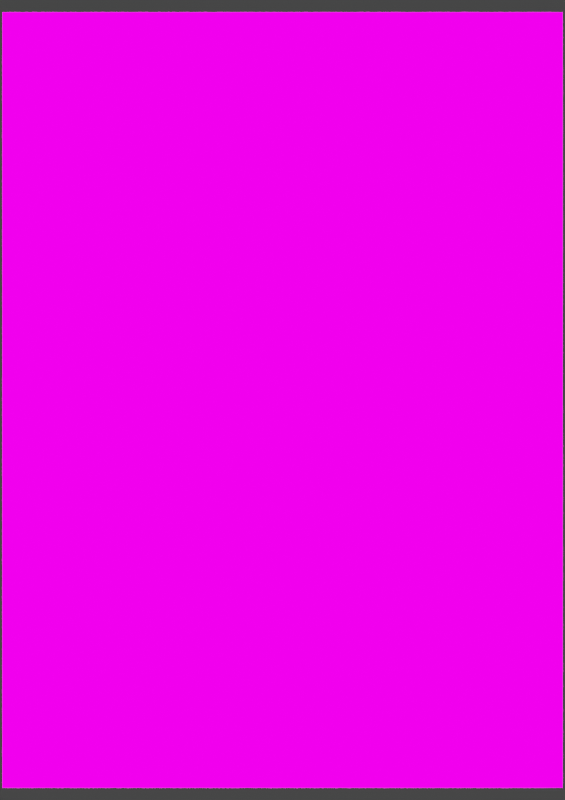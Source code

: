 # Source: nz.blend  (saved by Blender 2.92.15; exported with 4.5.12 LTS)
import bpy
from mathutils import Matrix  # noqa: F401  (used for matrix-valued properties, if any)

bpy.ops.wm.read_factory_settings(use_empty=True)
scene = bpy.context.scene
scene.name = 'Scene'

# ---- collections
col_collection = bpy.data.collections.new('Collection'); scene.collection.children.link(col_collection)

# ---- images (referenced by path relative to the original .blend; pixels are not part of the script)
import os
ASSET_DIR = os.environ.get("B2B_ASSET_DIR", "")  # directory of the original .blend (textures are referenced by path, not embedded)
HERE = os.path.dirname(os.path.abspath(__file__))  # packed textures are extracted next to this script under _unpacked/

def load_image(name, relpath, width, height, colorspace="sRGB"):
    """Load a texture the original file referenced (path relative to the .blend, or extracted next to this script)."""
    p = next((c for c in (os.path.join(HERE, relpath), os.path.join(ASSET_DIR, relpath)) if relpath and os.path.exists(c)), "")
    if p:
        img = bpy.data.images.load(p, check_existing=True)
        img.name = name
    else:  # same state as the original file: an image datablock whose file is absent (Cycles renders it pink)
        img = bpy.data.images.new(name, width, height)
        img.source = "FILE"
        img.filepath = "//" + (relpath or name)
    img.colorspace_settings.name = colorspace
    return img
img_ctmrendered_tif = load_image('CtMrendered.tif', 'DEM/CtMrendered.tif', 1024, 1024, 'sRGB')
img_scaleddownblue_png = load_image('scaledDownBlue.png', 'maps/scaledDownBlue.png', 1024, 1024, 'sRGB')

# ---- materials (node trees are filled in below, after node groups)
mat_material_001 = bpy.data.materials.new('Material.001')
mat_material_001.displacement_method = 'DISPLACEMENT'

# ---- material node trees
mat_material_001.use_nodes = True; mat_material_001.node_tree.nodes.clear()
_N = mat_material_001.node_tree.nodes; _L = mat_material_001.node_tree.links
n0 = _N.new('ShaderNodeOutputMaterial'); n0.name = 'Material Output'; n0.location = (630, 311)
n1 = _N.new('ShaderNodeDisplacement'); n1.name = 'Displacement'; n1.location = (209, -216)
n1.inputs[2].default_value = 1.0
n2 = _N.new('ShaderNodeBsdfPrincipled'); n2.name = 'Principled BSDF'; n2.location = (22, 520)
n2.distribution = 'GGX'
n2.subsurface_method = 'BURLEY'
n2.inputs[2].default_value = 1.0
n2.inputs[3].default_value = 1.45
n2.inputs[13].default_value = 0.0
n2.inputs[27].default_value = (0.0, 0.0, 0.0, 1.0)
n2.inputs[28].default_value = 1.0
n3 = _N.new('ShaderNodeTexImage'); n3.name = 'Image Texture'; n3.location = (-409, -206)
n3.image = img_ctmrendered_tif
n4 = _N.new('ShaderNodeTexImage'); n4.name = 'Image Texture.001'; n4.location = (-426, 338)
n4.image = img_scaleddownblue_png
n5 = _N.new('ShaderNodeBsdfAnisotropic'); n5.name = 'Glossy BSDF'; n5.location = (400, 373)
n5.distribution = 'GGX'
_L.new(n1.outputs[0], n0.inputs[2])
_L.new(n4.outputs[0], n2.inputs[0])
_L.new(n4.outputs[1], n2.inputs[4])
_L.new(n3.outputs[0], n1.inputs[0])
_L.new(n5.outputs[0], n0.inputs[0])
_L.new(n4.outputs[0], n5.inputs[0])
n0.is_active_output = True

# ---- world
world_world = bpy.data.worlds.new('World'); scene.world = world_world
world_world.use_nodes = True; world_world.node_tree.nodes.clear()
_N = world_world.node_tree.nodes; _L = world_world.node_tree.links
n0 = _N.new('ShaderNodeOutputWorld'); n0.name = 'World Output'; n0.location = (300, 300)
n1 = _N.new('ShaderNodeBackground'); n1.name = 'Background'; n1.location = (10, 300)
n1.inputs[0].default_value = (0.05088, 0.05088, 0.05088, 1.0)
_L.new(n1.outputs[0], n0.inputs[0])
n0.is_active_output = True
world_world.color = (0.05088, 0.05088, 0.05088)
world_world.use_sun_shadow = False
world_world.sun_shadow_jitter_overblur = 0.0

# ---- cameras
cam_camera = bpy.data.cameras.new('Camera')
cam_camera.type = 'ORTHO'
cam_camera.clip_start = 0.001
cam_camera.clip_end = 100.0
cam_camera.lens = 47.0
cam_camera.ortho_scale = 3.714

# ---- lights
light_light = bpy.data.lights.new('Light', 'SUN')
light_light.color = (1.0, 0.9077, 0.8297)
light_light.transmission_factor = 0.0
light_light.angle = 1.571
light_light.shadow_cascade_max_distance = 1000.0
light_light.cycles.use_multiple_importance_sampling = False

# ---- meshes
me_plane = bpy.data.meshes.new('Plane')
me_plane.from_pydata([(-1.0, -1.0, 0.0), (1.0, -1.0, 0.0), (-1.0, 1.0, 0.0), (1.0, 1.0, 0.0)], [], [(0, 1, 3, 2)])
_uv = me_plane.uv_layers.new(name='UVMap')
_uv.uv.foreach_set('vector', [0.0, 0.0, 1.0, 0.0, 1.0, 1.0, 0.0, 1.0])
me_plane.materials.append(mat_material_001)
me_plane.use_remesh_fix_poles = True
me_plane.use_remesh_preserve_attributes = False
me_plane.use_mirror_vertex_groups = False
me_plane.update()

# ---- objects
ob_light = bpy.data.objects.new('Light', light_light)
ob_camera = bpy.data.objects.new('Camera', cam_camera)
ob_plane = bpy.data.objects.new('Plane', me_plane)

# ---- transforms, parenting, visibility, modifiers, constraints
ob_light.location = (1.973, -2.122, 5.121)
ob_light.rotation_euler = (-0.2697, -0.4337, 2.725)
ob_light.lock_rotations_4d = False
ob_light.empty_display_type = 'ARROWS'
ob_light.color = (0.0, 0.0, 0.0, 0.0)
ob_light.lineart.crease_threshold = 0.0
ob_camera.location = (0.0, 0.0, 2.962)
ob_camera.lock_rotations_4d = False
ob_camera.empty_display_type = 'ARROWS'
ob_camera.color = (0.0, 0.0, 0.0, 0.0)
ob_camera.display_type = 'WIRE'
ob_camera.lineart.crease_threshold = 0.0
ob_plane.location = (0.0, 0.0, 0.0)
ob_plane.scale = (1.3, 1.8, 1.0)
ob_plane.lineart.crease_threshold = 0.0
ob_plane.cycles.use_adaptive_subdivision = True
_m = ob_plane.modifiers.new('Subdivision', 'SUBSURF')
_m.uv_smooth = 'PRESERVE_CORNERS'
_m.subdivision_type = 'SIMPLE'
_m.levels = 6

# ---- collection membership
col_collection.objects.link(ob_light)
col_collection.objects.link(ob_camera)
col_collection.objects.link(ob_plane)

# ---- scene / render settings (as saved in the file)
scene.camera = ob_camera
scene.frame_start = 1; scene.frame_end = 250; scene.frame_set(1)
scene.render.engine = 'CYCLES'
scene.render.image_settings.file_format = 'OPEN_EXR'
scene.render.image_settings.color_depth = '32'
scene.render.resolution_x = 13019
scene.render.resolution_y = 18447
scene.render.resolution_percentage = 7
scene.cycles.feature_set = 'EXPERIMENTAL'
scene.cycles.samples = 200
scene.cycles.sampling_pattern = 'TABULATED_SOBOL'
scene.cycles.use_light_tree = False
scene.cycles.debug_use_hair_bvh = False
scene.view_settings.view_transform = 'Filmic'
bpy.context.view_layer.update()
